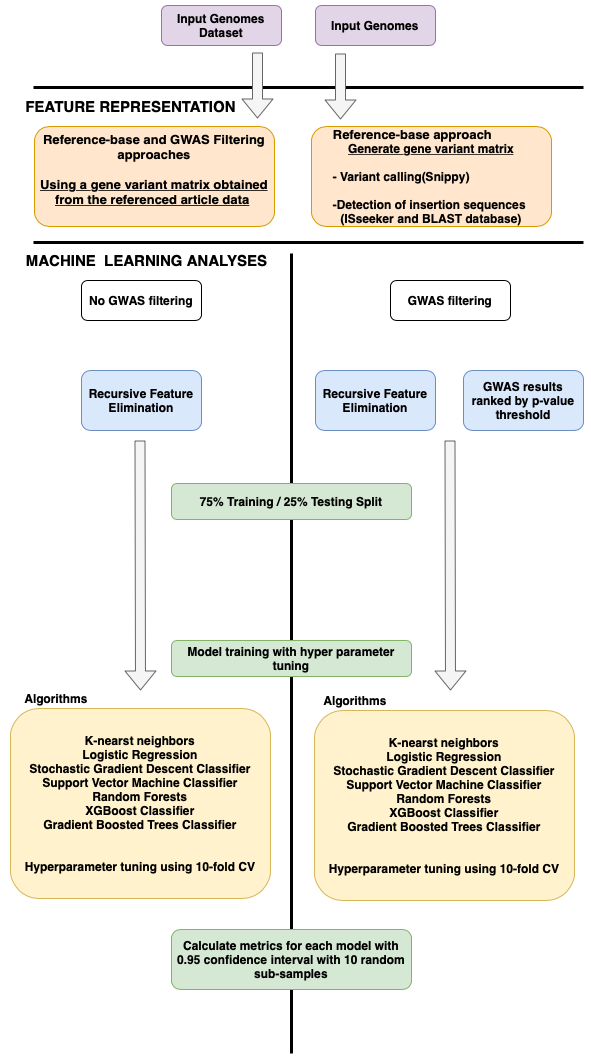

The diagram above was exported from draw.io. Its source (the exported page's mxGraphModel, read from the mxfile embedded in the PNG):
<mxGraphModel dx="1186" dy="2619" grid="1" gridSize="10" guides="1" tooltips="1" connect="1" arrows="1" fold="1" page="1" pageScale="1" pageWidth="850" pageHeight="1100" math="0" shadow="0">
  <root>
    <mxCell id="0" />
    <mxCell id="1" parent="0" />
    <mxCell id="cXccmJzgqCSeI7BX6U5P-1" value="&lt;b&gt;Recursive Feature Elimination&lt;/b&gt;" style="rounded=1;whiteSpace=wrap;html=1;fillColor=#dae8fc;strokeColor=#6c8ebf;" vertex="1" parent="1">
      <mxGeometry x="180" y="210" width="120" height="60" as="geometry" />
    </mxCell>
    <mxCell id="cXccmJzgqCSeI7BX6U5P-2" value="" style="shape=flexArrow;endArrow=classic;html=1;fillColor=#f5f5f5;strokeColor=#666666;" edge="1" parent="1">
      <mxGeometry width="50" height="50" relative="1" as="geometry">
        <mxPoint x="238.5" y="280" as="sourcePoint" />
        <mxPoint x="239" y="530" as="targetPoint" />
      </mxGeometry>
    </mxCell>
    <mxCell id="cXccmJzgqCSeI7BX6U5P-3" value="&lt;b&gt;Recursive Feature Elimination&lt;/b&gt;" style="rounded=1;whiteSpace=wrap;html=1;fillColor=#dae8fc;strokeColor=#6c8ebf;" vertex="1" parent="1">
      <mxGeometry x="414" y="210" width="120" height="60" as="geometry" />
    </mxCell>
    <mxCell id="cXccmJzgqCSeI7BX6U5P-4" value="&lt;b&gt;GWAS results ranked by p-value threshold&lt;/b&gt;" style="rounded=1;whiteSpace=wrap;html=1;fillColor=#dae8fc;strokeColor=#6c8ebf;" vertex="1" parent="1">
      <mxGeometry x="562" y="210" width="120" height="60" as="geometry" />
    </mxCell>
    <mxCell id="cXccmJzgqCSeI7BX6U5P-5" value="" style="endArrow=none;html=1;strokeWidth=3;" edge="1" parent="1">
      <mxGeometry width="50" height="50" relative="1" as="geometry">
        <mxPoint x="390" y="893" as="sourcePoint" />
        <mxPoint x="390" y="93" as="targetPoint" />
      </mxGeometry>
    </mxCell>
    <mxCell id="cXccmJzgqCSeI7BX6U5P-6" value="&lt;b&gt;No GWAS filtering&lt;/b&gt;" style="rounded=1;whiteSpace=wrap;html=1;" vertex="1" parent="1">
      <mxGeometry x="180" y="120" width="120" height="40" as="geometry" />
    </mxCell>
    <mxCell id="cXccmJzgqCSeI7BX6U5P-7" value="&lt;b&gt;GWAS filtering&lt;/b&gt;" style="rounded=1;whiteSpace=wrap;html=1;" vertex="1" parent="1">
      <mxGeometry x="489" y="120" width="120" height="40" as="geometry" />
    </mxCell>
    <mxCell id="cXccmJzgqCSeI7BX6U5P-8" value="&lt;b&gt;75% Training / 25% Testing Split&lt;/b&gt;" style="rounded=1;whiteSpace=wrap;html=1;fillColor=#d5e8d4;strokeColor=#82b366;" vertex="1" parent="1">
      <mxGeometry x="270" y="323" width="240" height="36" as="geometry" />
    </mxCell>
    <mxCell id="cXccmJzgqCSeI7BX6U5P-11" value="" style="shape=flexArrow;endArrow=classic;html=1;fillColor=#f5f5f5;strokeColor=#666666;" edge="1" parent="1">
      <mxGeometry width="50" height="50" relative="1" as="geometry">
        <mxPoint x="548.5" y="280" as="sourcePoint" />
        <mxPoint x="549" y="530" as="targetPoint" />
      </mxGeometry>
    </mxCell>
    <mxCell id="cXccmJzgqCSeI7BX6U5P-13" value="&lt;b&gt;Model&amp;nbsp;training with&amp;nbsp;hyper parameter tuning&lt;/b&gt;" style="rounded=1;whiteSpace=wrap;html=1;fillColor=#d5e8d4;strokeColor=#82b366;" vertex="1" parent="1">
      <mxGeometry x="270" y="480" width="240" height="36" as="geometry" />
    </mxCell>
    <mxCell id="cXccmJzgqCSeI7BX6U5P-14" value="&lt;b&gt;K-nearst&amp;nbsp;neighbors&lt;br&gt;Logistic Regression&lt;br&gt;Stochastic&amp;nbsp;Gradient Descent Classifier&lt;br&gt;Support Vector Machine Classifier&lt;br&gt;Random Forests&lt;br&gt;XGBoost Classifier&lt;br&gt;Gradient Boosted Trees Classifier&lt;br&gt;&lt;br&gt;&lt;br&gt;Hyperparameter tuning using 10-fold CV&lt;br&gt;&lt;/b&gt;" style="rounded=1;whiteSpace=wrap;html=1;fillColor=#fff2cc;strokeColor=#d6b656;" vertex="1" parent="1">
      <mxGeometry x="109" y="548" width="260" height="190" as="geometry" />
    </mxCell>
    <mxCell id="cXccmJzgqCSeI7BX6U5P-15" value="&lt;b&gt;K-nearst&amp;nbsp;neighbors&lt;br&gt;Logistic Regression&lt;br&gt;Stochastic&amp;nbsp;Gradient Descent Classifier&lt;br&gt;Support Vector Machine Classifier&lt;br&gt;Random Forests&lt;br&gt;XGBoost Classifier&lt;br&gt;Gradient Boosted Trees Classifier&lt;br&gt;&lt;br&gt;&lt;br&gt;Hyperparameter tuning using 10-fold CV&lt;br&gt;&lt;/b&gt;" style="rounded=1;whiteSpace=wrap;html=1;fillColor=#fff2cc;strokeColor=#d6b656;" vertex="1" parent="1">
      <mxGeometry x="413" y="550" width="260" height="190" as="geometry" />
    </mxCell>
    <mxCell id="cXccmJzgqCSeI7BX6U5P-16" value="&lt;b&gt;Algorithms&lt;/b&gt;" style="text;html=1;strokeColor=none;fillColor=none;align=center;verticalAlign=middle;whiteSpace=wrap;rounded=0;" vertex="1" parent="1">
      <mxGeometry x="120" y="528" width="70" height="20" as="geometry" />
    </mxCell>
    <mxCell id="cXccmJzgqCSeI7BX6U5P-17" value="&lt;b&gt;Algorithms&lt;/b&gt;" style="text;html=1;strokeColor=none;fillColor=none;align=center;verticalAlign=middle;whiteSpace=wrap;rounded=0;" vertex="1" parent="1">
      <mxGeometry x="419" y="530" width="70" height="20" as="geometry" />
    </mxCell>
    <mxCell id="cXccmJzgqCSeI7BX6U5P-19" value="&lt;b&gt;Calculate metrics for each model with 0.95 confidence interval with 10 random sub-samples&lt;/b&gt;" style="rounded=1;whiteSpace=wrap;html=1;fillColor=#d5e8d4;strokeColor=#82b366;" vertex="1" parent="1">
      <mxGeometry x="270" y="769" width="240" height="60" as="geometry" />
    </mxCell>
    <mxCell id="cXccmJzgqCSeI7BX6U5P-20" value="" style="endArrow=none;html=1;strokeWidth=3;" edge="1" parent="1">
      <mxGeometry width="50" height="50" relative="1" as="geometry">
        <mxPoint x="132" y="82" as="sourcePoint" />
        <mxPoint x="682" y="82" as="targetPoint" />
      </mxGeometry>
    </mxCell>
    <mxCell id="cXccmJzgqCSeI7BX6U5P-21" value="" style="endArrow=none;html=1;strokeWidth=3;" edge="1" parent="1">
      <mxGeometry width="50" height="50" relative="1" as="geometry">
        <mxPoint x="132" y="-73" as="sourcePoint" />
        <mxPoint x="682" y="-73" as="targetPoint" />
      </mxGeometry>
    </mxCell>
    <mxCell id="cXccmJzgqCSeI7BX6U5P-22" value="&lt;span style=&quot;font-size: 15px&quot;&gt;&lt;b&gt;MACHINE &amp;nbsp;LEARNING ANALYSES&lt;/b&gt;&lt;/span&gt;" style="text;html=1;strokeColor=none;fillColor=none;align=center;verticalAlign=middle;whiteSpace=wrap;rounded=0;" vertex="1" parent="1">
      <mxGeometry x="120" y="90" width="251" height="20" as="geometry" />
    </mxCell>
    <mxCell id="cXccmJzgqCSeI7BX6U5P-23" value="&lt;span style=&quot;font-size: 15px&quot;&gt;&lt;b&gt;FEATURE REPRESENTATION&lt;/b&gt;&lt;/span&gt;" style="text;html=1;strokeColor=none;fillColor=none;align=center;verticalAlign=middle;whiteSpace=wrap;rounded=0;" vertex="1" parent="1">
      <mxGeometry x="104" y="-64" width="251" height="20" as="geometry" />
    </mxCell>
    <mxCell id="cXccmJzgqCSeI7BX6U5P-24" value="&lt;div style=&quot;text-align: left&quot;&gt;&lt;b&gt;&lt;font style=&quot;font-size: 13px&quot;&gt;Reference-base approach&lt;/font&gt;&lt;/b&gt;&lt;/div&gt;&lt;b&gt;&lt;u&gt;Generate gene variant matrix&lt;/u&gt;&lt;br&gt;&lt;br&gt;&lt;div style=&quot;text-align: left&quot;&gt;&lt;b&gt;- Variant calling(Snippy)&lt;/b&gt;&lt;/div&gt;&lt;div style=&quot;text-align: left&quot;&gt;&lt;b&gt;&lt;br&gt;&lt;/b&gt;&lt;/div&gt;-Detection of insertion sequences&amp;nbsp;&lt;br&gt;(ISseeker and BLAST database)&lt;br&gt;&lt;/b&gt;" style="rounded=1;whiteSpace=wrap;html=1;fillColor=#ffe6cc;strokeColor=#d79b00;" vertex="1" parent="1">
      <mxGeometry x="410" y="-34" width="240" height="100" as="geometry" />
    </mxCell>
    <mxCell id="cXccmJzgqCSeI7BX6U5P-25" value="&lt;div&gt;&lt;b&gt;&lt;font style=&quot;font-size: 13px&quot;&gt;Reference-base and GWAS Filtering approaches&lt;/font&gt;&lt;/b&gt;&lt;/div&gt;&lt;div&gt;&lt;b&gt;&lt;font style=&quot;font-size: 13px&quot;&gt;&lt;br&gt;&lt;/font&gt;&lt;/b&gt;&lt;/div&gt;&lt;div&gt;&lt;b&gt;&lt;font style=&quot;font-size: 13px&quot;&gt;&lt;u&gt;Using a gene variant matrix obtained from the referenced article data&lt;/u&gt;&amp;nbsp;&lt;/font&gt;&lt;/b&gt;&lt;/div&gt;&lt;b&gt;&lt;br&gt;&lt;/b&gt;" style="rounded=1;whiteSpace=wrap;html=1;fillColor=#ffe6cc;strokeColor=#d79b00;" vertex="1" parent="1">
      <mxGeometry x="133" y="-34" width="240" height="100" as="geometry" />
    </mxCell>
    <mxCell id="cXccmJzgqCSeI7BX6U5P-26" value="&lt;b&gt;Input Genomes Dataset&lt;/b&gt;" style="rounded=1;whiteSpace=wrap;html=1;fillColor=#e1d5e7;strokeColor=#9673a6;" vertex="1" parent="1">
      <mxGeometry x="260" y="-155" width="120" height="40" as="geometry" />
    </mxCell>
    <mxCell id="cXccmJzgqCSeI7BX6U5P-29" value="" style="shape=flexArrow;endArrow=classic;html=1;strokeWidth=1;fillColor=#f5f5f5;strokeColor=#666666;" edge="1" parent="1">
      <mxGeometry width="50" height="50" relative="1" as="geometry">
        <mxPoint x="439" y="-107" as="sourcePoint" />
        <mxPoint x="439" y="-41" as="targetPoint" />
      </mxGeometry>
    </mxCell>
    <mxCell id="cXccmJzgqCSeI7BX6U5P-30" value="" style="shape=flexArrow;endArrow=classic;html=1;strokeWidth=1;fillColor=#f5f5f5;strokeColor=#666666;" edge="1" parent="1">
      <mxGeometry width="50" height="50" relative="1" as="geometry">
        <mxPoint x="356" y="-108" as="sourcePoint" />
        <mxPoint x="356" y="-42" as="targetPoint" />
      </mxGeometry>
    </mxCell>
    <mxCell id="cXccmJzgqCSeI7BX6U5P-32" value="&lt;b&gt;Input Genomes&lt;/b&gt;" style="rounded=1;whiteSpace=wrap;html=1;fillColor=#e1d5e7;strokeColor=#9673a6;" vertex="1" parent="1">
      <mxGeometry x="414" y="-155" width="120" height="40" as="geometry" />
    </mxCell>
  </root>
</mxGraphModel>